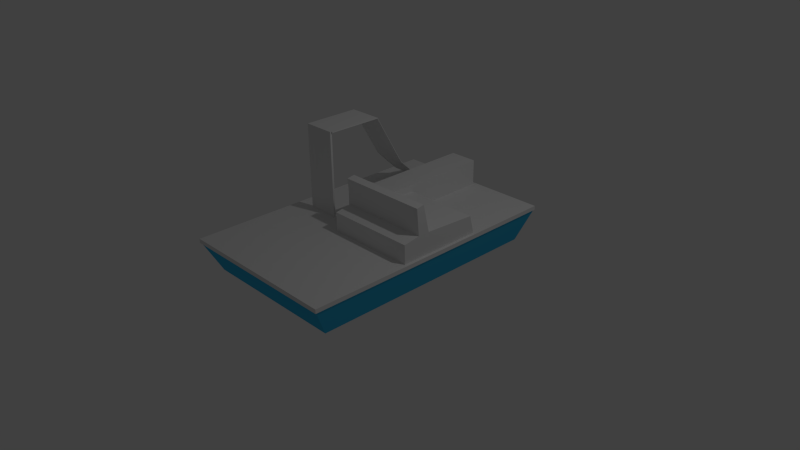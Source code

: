 # Source: crude_water_bike.blend  (saved by Blender 2.70.0; exported with 4.5.12 LTS)
import bpy
from mathutils import Matrix  # noqa: F401  (used for matrix-valued properties, if any)

bpy.ops.wm.read_factory_settings(use_empty=True)
scene = bpy.context.scene
scene.name = 'Scene'

# ---- collections
col_collection_1 = bpy.data.collections.new('Collection 1'); scene.collection.children.link(col_collection_1)

# ---- materials (node trees are filled in below, after node groups)
mat_blueish = bpy.data.materials.new('blueish')
mat_blueish.alpha_threshold = 0.0
mat_blueish.use_transparent_shadow = False
mat_blueish.diffuse_color = (0.04605, 0.4844, 0.8, 1.0)
mat_blueish.roughness = 0.5
mat_blueish.line_color = (0.0, 0.0, 0.0, 1.0)

# ---- material node trees

# ---- world
world_world = bpy.data.worlds.new('World'); scene.world = world_world
world_world.color = (0.05088, 0.05088, 0.05088)
world_world.use_sun_shadow = False
world_world.sun_shadow_jitter_overblur = 0.0
world_world.cycles.sampling_method = 'MANUAL'
world_world.cycles.sample_map_resolution = 256

# ---- cameras
cam_camera = bpy.data.cameras.new('Camera')
cam_camera.clip_end = 100.0
cam_camera.lens = 35.0
cam_camera.sensor_width = 32.0
cam_camera.sensor_height = 18.0
cam_camera.ortho_scale = 7.314
cam_camera.dof.focus_distance = 0.0
cam_camera.dof.aperture_fstop = 128.0

# ---- lights
light_lamp = bpy.data.lights.new('Lamp', 'POINT')
light_lamp.transmission_factor = 0.0
light_lamp.cutoff_distance = 30.0
light_lamp.energy = 100.0
light_lamp.shadow_buffer_clip_start = 1.001
light_lamp.shadow_soft_size = 0.1
light_lamp.shadow_maximum_resolution = 0.006
light_lamp.use_absolute_resolution = True
light_lamp.cycles.use_multiple_importance_sampling = False

# ---- meshes
me_cube_005 = bpy.data.meshes.new('Cube.005')
me_cube_005.from_pydata([(-0.01092, -1.136, -0.1668), (-0.01092, 0.7675, -0.1668), (0.3746, 0.7675, -0.1668), (0.3746, -1.136, -0.1668), (-0.01092, -1.136, 0.2187), (-0.01092, 0.7675, 0.2187), (0.3746, 0.7675, 0.2187), (0.3746, -1.136, 0.2187)], [], [(4, 5, 1, 0), (5, 6, 2, 1), (6, 7, 3, 2), (7, 4, 0, 3), (0, 1, 2, 3), (7, 6, 5, 4)])
me_cube_005.use_remesh_preserve_volume = False
me_cube_005.use_remesh_preserve_attributes = False
me_cube_005.use_mirror_vertex_groups = False
me_cube_005.update()
me_cube_003 = bpy.data.meshes.new('Cube.003')
me_cube_003.from_pydata([(-0.2564, -0.008386, 0.5795), (-0.2564, 0.008386, 0.5795), (0.2564, 0.008386, 0.5795), (0.2564, -0.008386, 0.5795), (-0.2564, -0.008386, -0.5862), (-0.2564, 0.008386, -0.5862), (0.2564, 0.008386, -0.5862), (0.2564, -0.008386, -0.5862)], [], [(4, 5, 1, 0), (5, 6, 2, 1), (6, 7, 3, 2), (7, 4, 0, 3), (0, 1, 2, 3), (7, 6, 5, 4)])
me_cube_003.use_remesh_preserve_volume = False
me_cube_003.use_remesh_preserve_attributes = False
me_cube_003.use_mirror_vertex_groups = False
me_cube_003.update()
me_cube_001 = bpy.data.meshes.new('Cube.001')
me_cube_001.from_pydata([(-1.135, -1.821, -0.5392), (-1.135, 1.819, -0.5392), (1.135, 1.819, -0.5392), (1.135, -1.821, -0.5392), (-1.135, -1.821, -0.4838), (-1.135, 1.819, -0.4838), (1.135, 1.819, -0.4838), (1.135, -1.821, -0.4838)], [], [(4, 5, 1, 0), (5, 6, 2, 1), (6, 7, 3, 2), (7, 4, 0, 3), (0, 1, 2, 3), (7, 6, 5, 4)])
me_cube_001.use_remesh_preserve_volume = False
me_cube_001.use_remesh_preserve_attributes = False
me_cube_001.use_mirror_vertex_groups = False
me_cube_001.update()
me_cube = bpy.data.meshes.new('Cube')
me_cube.from_pydata([(1.0, 1.606, -1.0), (1.0, -1.606, -1.0), (-1.0, -1.606, -1.0), (-1.0, 1.606, -1.0), (1.131, 1.816, -0.5752), (1.131, -1.816, -0.5752), (-1.131, -1.816, -0.5752), (-1.131, 1.816, -0.5752)], [], [(0, 1, 2, 3), (4, 7, 6, 5), (0, 4, 5, 1), (1, 5, 6, 2), (2, 6, 7, 3), (4, 0, 3, 7)])
me_cube.materials.append(mat_blueish)
me_cube.use_remesh_preserve_volume = False
me_cube.use_remesh_preserve_attributes = False
me_cube.use_mirror_vertex_groups = False
me_cube.update()
me_cube_002 = bpy.data.meshes.new('Cube.002')
me_cube_002.from_pydata([(-1.135, -1.821, -0.5392), (-1.135, 1.819, -0.5392), (1.135, 1.819, -0.5392), (1.135, -1.821, -0.5392), (-1.135, -1.821, -0.4838), (-1.135, 1.819, -0.4838), (1.135, 1.819, -0.4838), (1.135, -1.821, -0.4838), (-1.135, 3.792, -4.03), (1.135, 3.792, -4.03), (-1.135, 3.792, -3.975), (1.135, 3.792, -3.975), (-1.135, 5.365, -5.558), (1.135, 5.365, -5.558), (-1.135, 5.365, -5.503), (1.135, 5.365, -5.503), (-1.135, 7.103, -6.033), (1.135, 7.103, -6.033), (-1.135, 7.103, -5.978), (1.135, 7.103, -5.978)], [], [(4, 5, 1, 0), (2, 1, 8, 9), (6, 7, 3, 2), (7, 4, 0, 3), (0, 1, 2, 3), (7, 6, 5, 4), (9, 8, 12, 13), (6, 2, 9, 11), (5, 6, 11, 10), (1, 5, 10, 8), (13, 12, 16, 17), (11, 9, 13, 15), (10, 11, 15, 14), (8, 10, 14, 12), (18, 19, 17, 16), (15, 13, 17, 19), (14, 15, 19, 18), (12, 14, 18, 16)])
me_cube_002.use_remesh_preserve_volume = False
me_cube_002.use_remesh_preserve_attributes = False
me_cube_002.use_mirror_vertex_groups = False
me_cube_002.update()
me_cube_004 = bpy.data.meshes.new('Cube.004')
me_cube_004.from_pydata([(-0.2564, -0.3526, 0.1379), (-0.2564, 0.301, 0.1336), (1.162, 0.301, 0.1336), (1.162, -0.3526, 0.1379), (-0.2564, -0.3526, -0.1445), (-0.2564, 0.342, -0.1403), (1.162, 0.342, -0.1403), (1.162, -0.3526, -0.1445), (-0.2564, -0.1082, -0.143), (-0.2564, -0.1226, 0.1715), (1.162, -0.1082, -0.143), (1.162, -0.1226, 0.1715), (-0.2564, -0.2184, 0.1721), (1.162, -0.2099, -0.1437), (-0.2564, -0.2099, -0.1437), (1.162, -0.2184, 0.1721), (-0.2564, -0.1713, 0.5456), (1.162, -0.1713, 0.5456), (-0.2564, -0.2342, 0.5289), (1.162, -0.2342, 0.5289)], [], [(8, 5, 1, 9), (5, 6, 2, 1), (13, 7, 3, 15), (7, 4, 0, 3), (9, 1, 2, 11), (10, 6, 5, 8), (14, 8, 9, 12), (6, 10, 11, 2), (15, 12, 18, 19), (13, 10, 8, 14), (10, 13, 15, 11), (4, 14, 12, 0), (0, 12, 15, 3), (7, 13, 14, 4), (18, 16, 17, 19), (11, 15, 19, 17), (12, 9, 16, 18), (9, 11, 17, 16)])
me_cube_004.use_remesh_preserve_volume = False
me_cube_004.use_remesh_preserve_attributes = False
me_cube_004.use_mirror_vertex_groups = False
me_cube_004.update()

# ---- objects
ob_cube_005 = bpy.data.objects.new('Cube.005', me_cube_005)
ob_cube_003 = bpy.data.objects.new('Cube.003', me_cube_003)
ob_cube_001 = bpy.data.objects.new('Cube.001', me_cube_001)
ob_cube = bpy.data.objects.new('Cube', me_cube)
ob_lamp = bpy.data.objects.new('Lamp', light_lamp)
ob_camera = bpy.data.objects.new('Camera', cam_camera)
ob_cube_002 = bpy.data.objects.new('Cube.002', me_cube_002)
ob_cube_004 = bpy.data.objects.new('Cube.004', me_cube_004)

# ---- transforms, parenting, visibility, modifiers, constraints
ob_cube_005.location = (-0.29, 1.011, 0.5916)
ob_cube_005.lineart.crease_threshold = 0.0
ob_cube_003.location = (-0.6714, -0.2449, 1.034)
ob_cube_003.scale = (0.8568, 1.677, 1.0)
ob_cube_003.lineart.crease_threshold = 0.0
ob_cube_001.location = (0.0, 0.0, 0.9465)
ob_cube_001.lineart.crease_threshold = 0.0
ob_cube.location = (0.0, 0.0, 1.0)
ob_cube.lock_rotations_4d = False
ob_cube.empty_display_type = 'ARROWS'
ob_cube.lineart.crease_threshold = 0.0
ob_lamp.location = (4.076, 1.005, 5.904)
ob_lamp.rotation_euler = (0.6503, 0.05522, 1.866)
ob_lamp.lock_rotations_4d = False
ob_lamp.empty_display_type = 'ARROWS'
ob_lamp.color = (0.0, 0.0, 0.0, 0.0)
ob_lamp.lineart.crease_threshold = 0.0
ob_camera.location = (7.481, -6.508, 5.344)
ob_camera.rotation_euler = (1.109, 0.01082, 0.8149)
ob_camera.lock_rotations_4d = False
ob_camera.empty_display_type = 'ARROWS'
ob_camera.color = (0.0, 0.0, 0.0, 0.0)
ob_camera.display_type = 'WIRE'
ob_camera.lineart.crease_threshold = 0.0
ob_cube_002.location = (-0.6593, 0.1293, 1.712)
ob_cube_002.scale = (0.2036, 0.2036, 0.2036)
ob_cube_002.lineart.crease_threshold = 0.0
ob_cube_004.location = (0.09916, 0.1075, 0.5789)
ob_cube_004.scale = (0.8568, 1.677, 1.0)
ob_cube_004.lineart.crease_threshold = 0.0

# ---- collection membership
col_collection_1.objects.link(ob_cube_005)
col_collection_1.objects.link(ob_cube_003)
col_collection_1.objects.link(ob_cube_001)
col_collection_1.objects.link(ob_cube)
col_collection_1.objects.link(ob_lamp)
col_collection_1.objects.link(ob_camera)
col_collection_1.objects.link(ob_cube_002)
col_collection_1.objects.link(ob_cube_004)

# ---- scene / render settings (as saved in the file)
scene.camera = ob_camera
scene.frame_start = 1; scene.frame_end = 250; scene.frame_set(1)
scene.render.engine = 'BLENDER_EEVEE_NEXT'
scene.render.resolution_percentage = 50
scene.render.dither_intensity = 0.0
scene.cycles.use_denoising = False
scene.cycles.samples = 10
scene.cycles.sampling_pattern = 'TABULATED_SOBOL'
scene.cycles.light_sampling_threshold = 0.0
scene.cycles.use_adaptive_sampling = False
scene.cycles.use_light_tree = False
scene.cycles.blur_glossy = 0.0
scene.cycles.volume_bounces = 1
scene.cycles.pixel_filter_type = 'GAUSSIAN'
scene.cycles.sample_clamp_indirect = 0.0
scene.view_settings.view_transform = 'Standard'
bpy.context.view_layer.update()
